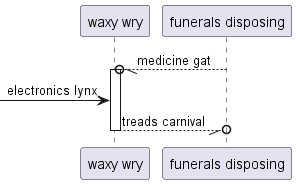

The diagram above was rendered by PlantUML. Its source (embedded in the PNG):
@startuml
participant "waxy wry" as 0
participant "funerals disposing" as 1
1 --//o 0++ : medicine gat
 [-> 0: electronics lynx
return treads carnival
@enduml